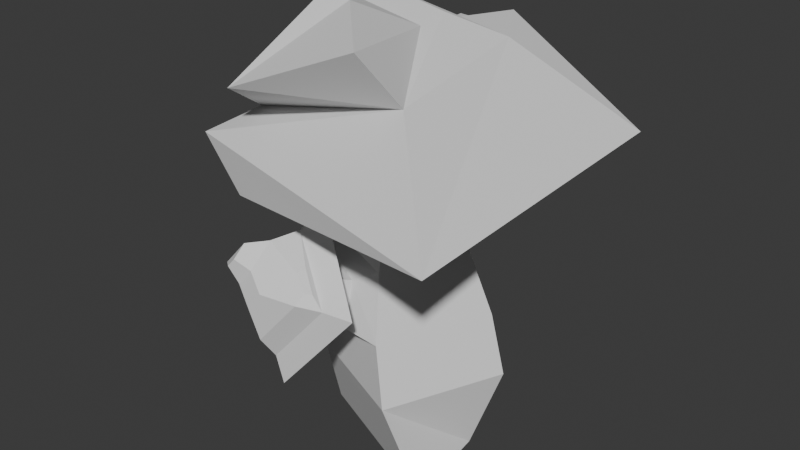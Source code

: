# Source: seta_v3_auo1003.blend  (saved by Blender 4.5.91; exported with 4.5.12 LTS)
import bpy
from mathutils import Matrix  # noqa: F401  (used for matrix-valued properties, if any)

bpy.ops.wm.read_factory_settings(use_empty=True)
scene = bpy.context.scene
scene.name = 'Scene'

# ---- collections
col_collection = bpy.data.collections.new('Collection'); scene.collection.children.link(col_collection)

# ---- world
world_world = bpy.data.worlds.new('World'); scene.world = world_world
world_world.use_nodes = True; world_world.node_tree.nodes.clear()
_N = world_world.node_tree.nodes; _L = world_world.node_tree.links
n0 = _N.new('ShaderNodeOutputWorld'); n0.name = 'World Output'; n0.location = (200, 100)
n1 = _N.new('ShaderNodeBackground'); n1.name = 'Background'; n1.location = (-200, 100)
n1.inputs[0].default_value = (0.05088, 0.05088, 0.05088, 1.0)
_L.new(n1.outputs[0], n0.inputs[0])
n0.is_active_output = True
world_world.color = (0.05088, 0.05088, 0.05088)
world_world.sun_shadow_jitter_overblur = 0.0

# ---- meshes
me_cube_018 = bpy.data.meshes.new('Cube.018')
me_cube_018.from_pydata([(-0.06739, 0.1608, 0.4106), (-0.06282, 0.1726, 0.1402), (0.05421, 0.1902, 0.374), (0.1315, 0.1726, 0.1402), (-0.06172, 0.08872, 0.4016), (-0.06282, -0.0218, 0.1402), (0.05987, 0.1181, 0.3649), (0.1315, -0.0218, 0.1402), (-0.1682, 0.2779, 0.05529), (0.2369, 0.2779, 0.05529), (0.2369, -0.1271, 0.05529), (-0.1682, -0.1271, 0.05529), (0.07594, 0.3828, 0.3382), (0.1893, -0.08532, 0.3005), (-0.1968, -0.03291, 0.198), (-0.05149, 0.3692, 0.3023), (-0.07237, 0.4128, 0.2963), (0.1201, 0.4073, 0.2897), (0.3651, -0.2554, 0.1263), (-0.2706, -0.1113, 0.1506), (0.1527, -0.16, 0.406), (0.02085, -0.02246, 0.4345), (-0.04565, -0.02246, 0.4345), (-0.143, -0.16, 0.2801), (0.3521, 0.4168, 0.1473), (0.1492, 0.2618, 0.3286), (-0.2191, 0.1604, 0.2136), (-0.2779, 0.2631, 0.1623), (-0.1151, -0.1911, -0.08453), (-0.1016, -0.1163, -0.1165), (-0.08529, -0.1871, -0.04946), (-0.05079, -0.1094, -0.05674), (-0.07567, -0.2091, -0.1107), (-0.04675, -0.1538, -0.1588), (-0.04589, -0.2051, -0.07567), (0.00403, -0.1469, -0.09898), (-0.2028, -0.05363, -0.1478), (-0.04424, -0.03218, 0.03887), (0.1269, -0.1494, -0.09304), (-0.03161, -0.1708, -0.2797), (-0.005041, -0.1511, -0.03893), (0.02933, -0.1672, -0.06195), (-0.05701, -0.2005, -0.1786), (-0.167, -0.149, -0.1049), (-0.1685, -0.0981, -0.1271), (0.002556, -0.1341, -0.03636), (0.04153, -0.1584, -0.06528), (-0.04377, -0.1759, -0.2197), (-0.05873, -0.08326, 0.002164), (-0.08304, -0.1377, -0.006043), (0.06602, -0.161, -0.09041), (0.02696, -0.1891, -0.07973), (-0.1203, -0.1944, -0.03431), (-0.136, -0.1965, -0.05278), (-0.1191, -0.1684, -0.01144), (-0.1633, -0.1744, -0.06351), (-0.1088, 0.06597, -0.4721), (-0.08535, 0.04264, -0.05894), (0.04693, 0.179, -0.4721), (-0.009965, 0.2168, -0.05894), (0.2231, -0.07771, -0.4721), (0.08879, -0.03274, -0.05894), (0.1989, 0.1132, -0.4721), (0.1642, 0.1414, -0.05894), (-0.1094, 0.02189, -0.1831), (-0.01129, 0.2485, -0.1831), (0.2153, 0.1504, -0.1831), (0.1172, -0.07622, -0.1831), (0.01376, 0.2458, -0.2989), (0.254, 0.1418, -0.2989), (0.15, -0.0985, -0.2989), (-0.09025, 0.005508, -0.2989), (-0.05772, 0.04384, 0.09232), (0.008066, 0.1958, 0.09232), (0.16, 0.13, 0.09232), (0.09426, -0.02194, 0.09232), (0.09363, -0.02318, 0.07499), (-0.06089, 0.04371, 0.07499), (0.006, 0.1982, 0.07499), (0.1605, 0.1313, 0.07499), (-0.09671, -0.138, -0.1191), (-0.08885, -0.1265, -0.05007), (-0.03197, -0.1684, -0.05007), (-0.02268, -0.1925, -0.1191), (0.03039, -0.0421, -0.0895), (0.0375, -0.07012, -0.1804), (-0.04827, -0.002109, -0.08044), (-0.06487, -0.01806, -0.1687)], [], [(8, 9, 3, 1), (9, 10, 7, 3), (10, 11, 5, 7), (11, 8, 1, 5), (2, 0, 4, 6), (7, 5, 1, 3), (19, 27, 8, 11), (18, 19, 11, 10), (24, 18, 10, 9), (27, 24, 9, 8), (0, 2, 25, 26), (2, 6, 13, 25), (6, 21, 20, 13), (4, 0, 26, 14), (15, 12, 17, 16), (25, 13, 18, 24), (13, 14, 19, 18), (14, 26, 27, 19), (21, 22, 23, 20), (13, 20, 23, 14), (14, 23, 22, 4), (4, 22, 21, 6), (12, 25, 24, 17), (15, 26, 25, 12), (16, 27, 26, 15), (17, 24, 27, 16), (36, 37, 31, 29), (37, 38, 35, 31), (38, 39, 33, 35), (39, 36, 29, 33), (30, 28, 32, 34), (35, 33, 29, 31), (47, 44, 36, 39), (50, 47, 39, 38), (48, 50, 38, 37), (44, 48, 37, 36), (49, 54, 52, 30), (30, 34, 51, 49), (34, 32, 42, 51), (32, 28, 43, 42), (43, 49, 48, 44), (40, 41, 46, 45), (51, 42, 47, 50), (42, 43, 44, 47), (45, 48, 49, 40), (41, 51, 50, 46), (40, 49, 51, 41), (46, 50, 48, 45), (53, 52, 54, 55), (28, 53, 55, 43), (43, 55, 54, 49), (30, 52, 53, 28), (64, 57, 59, 65), (65, 59, 63, 66), (66, 63, 61, 67), (85, 84, 82, 83), (77, 76, 75, 72), (70, 67, 64, 71), (69, 66, 67, 70), (68, 65, 66, 69), (71, 64, 65, 68), (56, 71, 68, 58), (58, 68, 69, 62), (62, 69, 70, 60), (60, 70, 71, 56), (74, 73, 72, 75), (79, 78, 73, 74), (76, 79, 74, 75), (78, 77, 72, 73), (59, 57, 77, 78), (61, 63, 79, 76), (63, 59, 78, 79), (57, 61, 76, 77), (83, 82, 81, 80), (84, 86, 81, 82), (87, 85, 83, 80), (86, 87, 80, 81), (57, 64, 87, 86), (64, 67, 85, 87), (61, 57, 86, 84), (67, 61, 84, 85)])
_uv = me_cube_018.uv_layers.new(name='UVMap')
_uv.uv.foreach_set('vector', [0.9166, 0.8683, 0.9166, 0.6184, 0.9869, 0.697, 0.9869, 0.8169, 0.83, 0.8721, 0.83, 0.6184, 0.9166, 0.6839, 0.9166, 0.8056, 0.9882, 0.3591, 0.9882, 0.6077, 0.9166, 0.5569, 0.9166, 0.4376, 0.83, 0.6184, 0.83, 0.3591, 0.9166, 0.4265, 0.9166, 0.551, 0.07896, 0.2919, 1.398e-09, 0.2763, 0.004718, 0.2301, 0.08368, 0.2457, 0.1003, 0.9571, -5.74e-10, 0.9563, 2.461e-09, 0.8318, 0.1003, 0.8327, 0.8369, 0.00811, 0.8452, 0.2418, 0.7477, 0.2536, 0.7477, -1.12e-08, 0.5578, 0.4226, 0.5578, 0.7901, 0.5002, 0.7353, 0.4938, 0.4854, 0.83, 0.3591, 0.83, 0.7897, 0.7367, 0.7077, 0.736, 0.4484, 0.685, 0.3591, 0.6655, -1.814e-08, 0.7477, 0.05138, 0.7477, 0.3, 0.9283, 0.0904, 0.97, 0.03454, 1.0, -8.544e-09, 1.0, 0.2324, 0.07896, 0.2919, 0.08368, 0.2457, 0.1717, 0.1124, 0.1473, 0.3353, 0.08368, 0.2457, 0.03603, 0.1563, 0.1144, 0.06479, 0.1717, 0.1124, 0.368, 0.2072, 0.3661, 0.1611, 0.5253, 0.1635, 0.5231, 0.287, 0.04968, 0.41, 0.1068, 0.4147, 0.1477, 0.4295, 0.04127, 0.4386, 0.1473, 0.3353, 0.1717, 0.1124, 0.3229, -3.937e-08, 0.3221, 0.4301, 0.3229, 0.3156, 0.5231, 0.287, 0.575, 0.3382, 0.3441, 0.4226, 0.5231, 0.287, 0.5253, 0.1635, 0.575, 0.09864, 0.575, 0.3382, 0.243, 0.8149, 0.2428, 0.8402, 0.1558, 0.9574, 0.1558, 0.78, 0.8452, 6.061e-09, 0.9283, 0.0059, 0.9095, 0.2086, 0.8452, 0.2451, 0.5231, 0.287, 0.4593, 0.3676, 0.344, 0.2781, 0.368, 0.2072, 0.004718, 0.2301, -1.439e-09, 0.1582, 0.03603, 0.1563, 0.08368, 0.2457, 0.1068, 0.4147, 0.1473, 0.3353, 0.3221, 0.4301, 0.1477, 0.4295, 0.4176, 0.02768, 0.5253, 0.1635, 0.3267, 0.09386, 0.3507, 0.01734, 0.429, -1.151e-08, 0.575, 0.09864, 0.5253, 0.1635, 0.4176, 0.02768, 0.5801, 0.1332, 0.6655, -1.814e-08, 0.685, 0.3591, 0.575, 0.2519, 0.1558, 0.78, 0.1558, 0.6228, 0.2071, 0.6748, 0.2071, 0.7252, 0.1558, 0.6228, 0.3126, 0.6221, 0.2573, 0.6746, 0.2071, 0.6748, 0.3126, 0.6221, 0.3126, 0.7793, 0.2573, 0.725, 0.2573, 0.6746, 0.3126, 0.7793, 0.1558, 0.78, 0.2071, 0.7252, 0.2573, 0.725, 0.6947, 0.8022, 0.6947, 0.8317, 0.6711, 0.8269, 0.6711, 0.7975, 0.2573, 0.6746, 0.2573, 0.725, 0.2071, 0.7252, 0.2071, 0.6748, 0.5364, 0.9246, 0.5331, 0.8138, 0.5578, 0.7901, 0.5578, 0.9467, 0.6056, 0.7562, 0.6056, 0.8647, 0.575, 0.8878, 0.575, 0.7312, 0.7588, 0.8089, 0.7551, 0.9196, 0.733, 0.9463, 0.733, 0.7897, 0.3903, 0.9216, 0.3903, 0.8128, 0.4206, 0.7856, 0.4206, 0.9427, 0.794, 0.8161, 0.8192, 0.8096, 0.83, 0.8236, 0.8145, 0.8427, 0.8145, 0.8427, 0.8102, 0.8748, 0.7825, 0.9062, 0.794, 0.8161, 0.6711, 0.7975, 0.6711, 0.8269, 0.6337, 0.8509, 0.6337, 0.7679, 0.4827, 0.8868, 0.4788, 0.8546, 0.4991, 0.8229, 0.5093, 0.9133, 0.3566, 0.9125, 0.3566, 0.8293, 0.3903, 0.8128, 0.3903, 0.9216, 0.7763, 0.8674, 0.7727, 0.8955, 0.7642, 0.8997, 0.7653, 0.8651, 0.6337, 0.7679, 0.6337, 0.8509, 0.6056, 0.8647, 0.6056, 0.7562, 0.5093, 0.9133, 0.4991, 0.8229, 0.5331, 0.8138, 0.5364, 0.9246, 0.7653, 0.8651, 0.7588, 0.8089, 0.794, 0.8161, 0.7763, 0.8674, 0.7727, 0.8955, 0.7825, 0.9062, 0.7551, 0.9196, 0.7642, 0.8997, 0.7763, 0.8674, 0.794, 0.8161, 0.7825, 0.9062, 0.7727, 0.8955, 0.7642, 0.8997, 0.7551, 0.9196, 0.7588, 0.8089, 0.7653, 0.8651, 0.3229, 0.8767, 0.3229, 0.8612, 0.3382, 0.8475, 0.3382, 0.8913, 0.4788, 0.8546, 0.4636, 0.8367, 0.4743, 0.82, 0.4991, 0.8229, 0.3566, 0.9125, 0.3382, 0.8913, 0.3382, 0.8475, 0.3566, 0.8293, 0.6947, 0.8022, 0.7179, 0.8102, 0.7179, 0.8257, 0.6947, 0.8317, 0.3229, 0.7856, 0.352, 0.7174, 0.4677, 0.7151, 0.4734, 0.7826, 0.5757, 0.5112, 0.5987, 0.4436, 0.7154, 0.475, 0.7276, 0.552, 1.481e-11, 0.7449, 2.879e-05, 0.6745, 0.1056, 0.6221, 0.1374, 0.6767, 0.9373, 0.3533, 0.8968, 0.3468, 0.9014, 0.2451, 0.9329, 0.2503, 0.4934, 0.4673, 0.4156, 0.4331, 0.4172, 0.4226, 0.4938, 0.4563, 0.02561, 0.5072, 0.0278, 0.4386, 0.1526, 0.4386, 0.1579, 0.5072, 0.0102, 0.8045, 1.481e-11, 0.7449, 0.1374, 0.6767, 0.1558, 0.7322, 0.575, 0.5833, 0.5757, 0.5112, 0.7276, 0.552, 0.736, 0.6265, 0.243, 0.7996, 0.2941, 0.78, 0.2941, 0.923, 0.243, 0.9511, 0.2857, 0.5838, 0.1827, 0.5982, 0.1827, 0.4386, 0.2465, 0.4978, 0.5803, 0.7038, 0.575, 0.5833, 0.736, 0.6265, 0.6822, 0.7312, 0.0275, 0.8318, 0.0102, 0.8045, 0.1558, 0.7322, 0.1507, 0.8318, -3.237e-09, 0.6221, 0.02561, 0.5072, 0.1579, 0.5072, 0.1827, 0.6221, 0.9226, 0.9749, 0.83, 0.9875, 0.83, 0.8846, 0.9226, 0.8721, 0.7336, 0.3966, 0.6301, 0.3688, 0.6341, 0.3591, 0.736, 0.3865, 0.4156, 0.4331, 0.3442, 0.4397, 0.3469, 0.4291, 0.4172, 0.4226, 0.4727, 0.6392, 0.3701, 0.6413, 0.3724, 0.6314, 0.4734, 0.6294, 0.4677, 0.7151, 0.352, 0.7174, 0.3701, 0.6413, 0.4727, 0.6392, 0.4033, 0.5139, 0.3229, 0.5214, 0.3442, 0.4397, 0.4156, 0.4331, 0.7154, 0.475, 0.5987, 0.4436, 0.6301, 0.3688, 0.7336, 0.3966, 0.4911, 0.5525, 0.4033, 0.5139, 0.4156, 0.4331, 0.4934, 0.4673, 0.1185, 0.8318, 0.1532, 0.8379, 0.1393, 0.8691, 0.1003, 0.8724, 0.8968, 0.3468, 0.8452, 0.3533, 0.8603, 0.2493, 0.9014, 0.2451, 0.9912, 0.9877, 0.9226, 0.9766, 0.9226, 0.8721, 0.9771, 0.8797, 0.1532, 0.9621, 0.1029, 0.9663, 0.1003, 0.8724, 0.1393, 0.8691, 0.4911, 0.5525, 0.4938, 0.6294, 0.4582, 0.6263, 0.4608, 0.5722, 0.5714, 0.4226, 0.5714, 0.5799, 0.5578, 0.5343, 0.5629, 0.4649, 0.4033, 0.5139, 0.4911, 0.5525, 0.4608, 0.5722, 0.4303, 0.5539, 0.3795, 0.5792, 0.4033, 0.5139, 0.4303, 0.5539, 0.4185, 0.6024])
me_cube_018.update()

# ---- objects
ob_cube_018 = bpy.data.objects.new('Cube.018', me_cube_018)

# ---- transforms, parenting, visibility, modifiers, constraints
ob_cube_018.location = (0.0, 0.0, 0.0)

# ---- collection membership
col_collection.objects.link(ob_cube_018)

# ---- scene / render settings (as saved in the file)
scene.frame_start = 1; scene.frame_end = 250; scene.frame_set(1)
scene.render.engine = 'BLENDER_EEVEE_NEXT'
bpy.context.view_layer.update()

# ---- added for rendering (the .blend has no active camera and no usable light): camera, sun
cam_auto = bpy.data.cameras.new('AutoCamera')
cam_auto.lens = 50.0
cam_auto.sensor_width = 36.0
cam_auto.clip_end = 1000.0
ob_auto_camera = bpy.data.objects.new('AutoCamera', cam_auto)
scene.collection.objects.link(ob_auto_camera)
ob_auto_camera.location = (1.24538, -1.3614, 0.942615)
ob_auto_camera.rotation_euler = (1.09748, -7.21219e-08, 0.694738)
scene.camera = ob_auto_camera
light_auto_sun = bpy.data.lights.new('AutoSun', 'SUN')
light_auto_sun.energy = 3.0
light_auto_sun.angle = 0.0523599
ob_auto_sun = bpy.data.objects.new('AutoSun', light_auto_sun)
scene.collection.objects.link(ob_auto_sun)
ob_auto_sun.rotation_euler = (0.872665, 0.174533, 0.523599)
bpy.context.view_layer.update()
